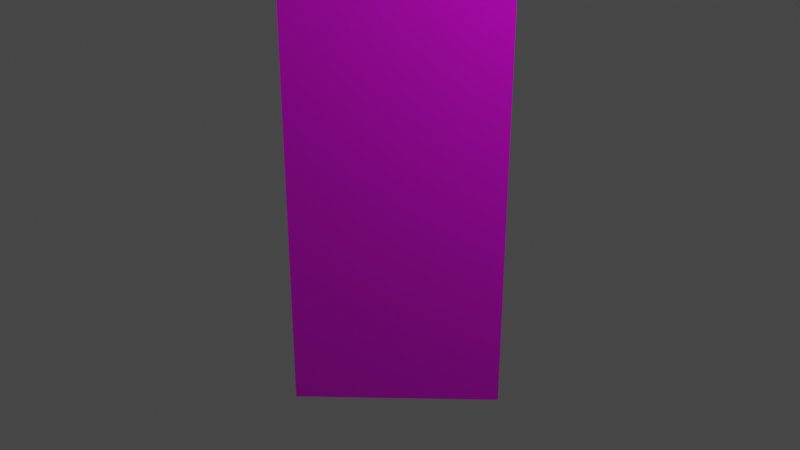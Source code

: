 # Source: madTower.blend  (saved by Blender 2.80.75; exported with 4.5.12 LTS)
import bpy
from mathutils import Matrix  # noqa: F401  (used for matrix-valued properties, if any)

bpy.ops.wm.read_factory_settings(use_empty=True)
scene = bpy.context.scene
scene.name = 'Scene'

# ---- collections
col_collection = bpy.data.collections.new('Collection'); scene.collection.children.link(col_collection)

# ---- images (referenced by path relative to the original .blend; pixels are not part of the script)
import os
ASSET_DIR = os.environ.get("B2B_ASSET_DIR", "")  # directory of the original .blend (textures are referenced by path, not embedded)
HERE = os.path.dirname(os.path.abspath(__file__))  # packed textures are extracted next to this script under _unpacked/

def load_image(name, relpath, width, height, colorspace="sRGB"):
    """Load a texture the original file referenced (path relative to the .blend, or extracted next to this script)."""
    p = next((c for c in (os.path.join(HERE, relpath), os.path.join(ASSET_DIR, relpath)) if relpath and os.path.exists(c)), "")
    if p:
        img = bpy.data.images.load(p, check_existing=True)
        img.name = name
    else:  # same state as the original file: an image datablock whose file is absent (Cycles renders it pink)
        img = bpy.data.images.new(name, width, height)
        img.source = "FILE"
        img.filepath = "//" + (relpath or name)
    img.colorspace_settings.name = colorspace
    return img
img_material_base_color = load_image('Material Base Color', '', 1024, 1024, 'Linear Rec.709')

# ---- materials (node trees are filled in below, after node groups)
mat_material = bpy.data.materials.new('Material')
mat_material.alpha_threshold = 0.0
mat_material.use_transparent_shadow = False
mat_material.line_color = (0.0, 0.0, 0.0, 1.0)

# ---- material node trees
mat_material.use_nodes = True; mat_material.node_tree.nodes.clear()
_N = mat_material.node_tree.nodes; _L = mat_material.node_tree.links
n0 = _N.new('ShaderNodeOutputMaterial'); n0.name = 'Material Output'; n0.location = (300, 300)
n1 = _N.new('ShaderNodeBsdfPrincipled'); n1.name = 'Principled BSDF'; n1.location = (10, 300)
n1.distribution = 'GGX'
n1.subsurface_method = 'BURLEY'
n1.inputs[2].default_value = 0.4
n1.inputs[3].default_value = 1.45
n1.inputs[27].default_value = (0.0, 0.0, 0.0, 1.0)
n1.inputs[28].default_value = 1.0
n2 = _N.new('ShaderNodeTexImage'); n2.name = 'Image Texture'; n2.location = (-280, 280)
n2.image = img_material_base_color
_L.new(n1.outputs[0], n0.inputs[0])
_L.new(n2.outputs[0], n1.inputs[0])
n0.is_active_output = True

# ---- world
world_world = bpy.data.worlds.new('World'); scene.world = world_world
world_world.use_nodes = True; world_world.node_tree.nodes.clear()
_N = world_world.node_tree.nodes; _L = world_world.node_tree.links
n0 = _N.new('ShaderNodeOutputWorld'); n0.name = 'World Output'; n0.location = (300, 300)
n1 = _N.new('ShaderNodeBackground'); n1.name = 'Background'; n1.location = (10, 300)
n1.inputs[0].default_value = (0.05088, 0.05088, 0.05088, 1.0)
_L.new(n1.outputs[0], n0.inputs[0])
n0.is_active_output = True
world_world.color = (0.05088, 0.05088, 0.05088)
world_world.use_sun_shadow = False
world_world.sun_shadow_jitter_overblur = 0.0

# ---- cameras
cam_camera = bpy.data.cameras.new('Camera')
cam_camera.clip_end = 100.0
cam_camera.ortho_scale = 7.314

# ---- lights
light_light = bpy.data.lights.new('Light', 'POINT')
light_light.transmission_factor = 0.0
light_light.energy = 1000.0
light_light.shadow_soft_size = 0.1
light_light.shadow_maximum_resolution = 0.006
light_light.use_absolute_resolution = True

# ---- meshes
me_cube = bpy.data.meshes.new('Cube')
me_cube.from_pydata([(0.01146, 0.9886, 12.44), (0.01146, 1.411, -1.486), (0.9933, -0.008611, 11.66), (1.426, -0.002948, -1.486), (-0.9704, -0.008611, 11.66), (-1.403, -0.002949, -1.486), (0.01146, -0.9752, 10.74), (0.01146, -1.417, -1.486), (1.426, -0.002948, 11.66), (0.01146, -1.417, 10.36), (0.01146, 1.411, 12.81), (-1.403, -0.002949, 11.66), (1.314, -0.005515, 11.67), (0.01146, -1.301, 10.46), (0.01146, 1.303, 12.72), (-1.291, -0.005515, 11.67), (1.104, -0.007538, 11.66), (0.01146, -1.088, 10.64), (0.01146, 1.098, 12.54), (-1.081, -0.007538, 11.66), (0.01146, 1.099, 12.32), (0.9933, 0.1016, 11.54), (-0.9704, 0.1016, 11.54), (0.01146, -0.8649, 10.61), (1.296, 0.05735, 11.52), (-0.005901, -1.238, 10.31), (-0.005901, 1.366, 12.57), (-1.308, 0.05735, 11.52), (1.087, 0.05532, 11.52), (-0.005901, -1.025, 10.5), (-0.005901, 1.161, 12.39), (-1.099, 0.05532, 11.52), (1.191, -0.2371, -1.247), (1.191, -0.2371, 11.05), (0.2456, -1.183, 10.18), (0.2456, -1.183, -1.247), (-0.2227, -1.183, -1.247), (-0.2227, -1.183, 10.18), (-1.169, -0.2371, 11.05), (-1.169, -0.2371, -1.247), (0.2456, 1.177, -1.247), (0.2456, 1.177, 12.24), (1.191, 0.2312, 11.47), (1.191, 0.2312, -1.247), (-1.169, 0.2312, -1.247), (-1.169, 0.2312, 11.47), (-0.2227, 1.177, 12.24), (-0.2227, 1.177, -1.247), (1.133, -0.2955, -1.164), (1.133, -0.2955, 10.9), (0.304, -1.125, 10.14), (0.304, -1.125, -1.164), (-0.2811, -1.125, -1.164), (-0.2811, -1.125, 10.14), (-1.11, -0.2955, 10.9), (-1.11, -0.2955, -1.164), (0.304, 1.119, -1.164), (0.304, 1.119, 12.1), (1.133, 0.2896, 11.42), (1.133, 0.2896, -1.164), (-1.11, 0.2896, -1.164), (-1.11, 0.2896, 11.42), (-0.2811, 1.119, 12.1), (-0.2811, 1.119, -1.164)], [], [(4, 6, 23, 22), (48, 49, 50, 51), (52, 53, 54, 55), (5, 1, 3, 7), (56, 57, 58, 59), (60, 61, 62, 63), (12, 13, 9, 8), (14, 12, 8, 10), (13, 15, 11, 9), (15, 14, 10, 11), (18, 16, 28, 30), (13, 12, 24, 25), (19, 18, 30, 31), (15, 13, 25, 27), (2, 6, 17, 16), (0, 2, 16, 18), (6, 4, 19, 17), (4, 0, 18, 19), (20, 22, 23, 21), (6, 2, 21, 23), (0, 4, 22, 20), (2, 0, 20, 21), (28, 29, 25, 24), (30, 28, 24, 26), (29, 31, 27, 25), (31, 30, 26, 27), (14, 15, 27, 26), (12, 14, 26, 24), (17, 19, 31, 29), (16, 17, 29, 28), (3, 8, 33, 32), (8, 9, 34, 33), (9, 7, 35, 34), (7, 3, 32, 35), (7, 9, 37, 36), (9, 11, 38, 37), (11, 5, 39, 38), (5, 7, 36, 39), (1, 10, 41, 40), (10, 8, 42, 41), (8, 3, 43, 42), (3, 1, 40, 43), (5, 11, 45, 44), (11, 10, 46, 45), (10, 1, 47, 46), (1, 5, 44, 47), (32, 33, 49, 48), (33, 34, 50, 49), (34, 35, 51, 50), (35, 32, 48, 51), (36, 37, 53, 52), (37, 38, 54, 53), (38, 39, 55, 54), (39, 36, 52, 55), (40, 41, 57, 56), (41, 42, 58, 57), (42, 43, 59, 58), (43, 40, 56, 59), (44, 45, 61, 60), (45, 46, 62, 61), (46, 47, 63, 62), (47, 44, 60, 63)])
_uv = me_cube.uv_layers.new(name='UVMap')
_uv.uv.foreach_set('vector', [0.9297, 0.3393, 0.9297, 0.2176, 0.9441, 0.2171, 0.9441, 0.3389, 0.6654, 0.03754, 0.6654, 0.939, 0.5629, 0.8811, 0.5629, 0.03394, 0.4903, 0.03332, 0.4903, 0.881, 0.3871, 0.938, 0.3871, 0.0351, 0.8788, 0.7318, 0.7016, 0.7318, 0.7016, 0.5849, 0.8788, 0.5849, 0.1396, 0.03248, 0.1396, 0.9477, 0.0364, 0.8971, 0.0364, 0.03054, 0.3145, 0.03112, 0.3145, 0.8959, 0.2121, 0.9475, 0.2121, 0.0349, 0.8971, 0.05276, 0.7098, 0.008785, 0.7016, 0.0, 0.905, 0.04776, 0.8971, 0.2087, 0.8971, 0.05276, 0.905, 0.04776, 0.905, 0.2171, 0.7098, 0.008785, 0.7148, 0.1701, 0.707, 0.1752, 0.7016, 0.0, 0.7148, 0.1701, 0.8971, 0.2087, 0.905, 0.2171, 0.707, 0.1752, 0.9062, 0.7175, 0.9062, 0.5865, 0.9202, 0.5849, 0.9202, 0.7158, 0.9062, 0.5888, 0.9062, 0.7502, 0.8929, 0.7463, 0.8929, 0.5849, 0.9325, 0.003173, 0.9325, 0.1341, 0.9189, 0.131, 0.9189, 0.0, 0.8889, 0.3809, 0.8889, 0.2196, 0.9028, 0.2171, 0.9028, 0.3785, 0.8509, 0.4589, 0.7097, 0.4257, 0.7016, 0.4171, 0.8588, 0.454, 0.8509, 0.5765, 0.8509, 0.4589, 0.8588, 0.454, 0.8588, 0.5849, 0.7097, 0.4257, 0.7135, 0.5473, 0.7058, 0.5524, 0.7016, 0.4171, 0.7135, 0.5473, 0.8509, 0.5765, 0.8588, 0.5849, 0.7058, 0.5524, 1.0, 0.4171, 1.0, 0.5347, 0.8588, 0.5678, 0.8625, 0.4462, 0.9202, 0.7066, 0.9202, 0.5849, 0.9349, 0.5854, 0.9349, 0.7071, 0.9472, 0.0004939, 0.9472, 0.1182, 0.9325, 0.1177, 0.9325, 0.0, 0.9349, 0.703, 0.9349, 0.5854, 0.9493, 0.5849, 0.9493, 0.7026, 0.7211, 0.2654, 0.7169, 0.4007, 0.7016, 0.4171, 0.7066, 0.2558, 0.8741, 0.2329, 0.7211, 0.2654, 0.7066, 0.2558, 0.8889, 0.2171, 0.7169, 0.4007, 0.8741, 0.3638, 0.8889, 0.3731, 0.7016, 0.4171, 0.8741, 0.3638, 0.8741, 0.2329, 0.8889, 0.2171, 0.8889, 0.3731, 0.9164, 0.2171, 0.9164, 0.3732, 0.9028, 0.3764, 0.9028, 0.2204, 0.8788, 0.7409, 0.8788, 0.5849, 0.8929, 0.5866, 0.8929, 0.7426, 0.9189, 0.002474, 0.9189, 0.1379, 0.905, 0.1355, 0.905, 0.0, 0.9164, 0.3566, 0.9164, 0.2211, 0.9297, 0.2171, 0.9297, 0.3526, 0.7016, 0.006321, 0.7016, 0.9981, 0.6726, 0.9508, 0.6726, 0.0313, 0.7016, 0.9981, 0.5267, 0.8995, 0.5557, 0.8848, 0.6726, 0.9508, 0.5267, 0.8995, 0.5267, 0.0, 0.5557, 0.02718, 0.5557, 0.8848, 0.5267, 0.0, 0.7016, 0.006321, 0.6726, 0.0313, 0.5557, 0.02718, 0.5267, 0.0, 0.5267, 0.8998, 0.4976, 0.8848, 0.4976, 0.02668, 0.5267, 0.8998, 0.3506, 0.9969, 0.3798, 0.9498, 0.4976, 0.8848, 0.3506, 0.9969, 0.3506, 0.0032, 0.3798, 0.02873, 0.3798, 0.9498, 0.3506, 0.0032, 0.5267, 0.0, 0.4976, 0.02668, 0.3798, 0.02873, 0.1759, 0.003311, 0.1759, 1.0, 0.1468, 0.9582, 0.1468, 0.02666, 0.1759, 1.0, 1.043e-07, 0.9137, 0.02914, 0.9005, 0.1468, 0.9582, 1.043e-07, 0.9137, -4.47e-08, 0.0, 0.02914, 0.02444, 0.02914, 0.9005, -4.47e-08, 0.0, 0.1759, 0.003311, 0.1468, 0.02666, 0.02914, 0.02444, 0.3506, 0.0, 0.3506, 0.912, 0.3217, 0.8991, 0.3217, 0.02491, 0.3506, 0.912, 0.1759, 1.0, 0.2049, 0.958, 0.3217, 0.8991, 0.1759, 1.0, 0.1759, 0.006463, 0.2049, 0.02922, 0.2049, 0.958, 0.1759, 0.006463, 0.3506, 0.0, 0.3217, 0.02491, 0.2049, 0.02922, 0.6726, 0.0313, 0.6726, 0.9508, 0.6654, 0.939, 0.6654, 0.03754, 0.6726, 0.9508, 0.5557, 0.8848, 0.5629, 0.8811, 0.6654, 0.939, 0.5557, 0.8848, 0.5557, 0.02718, 0.5629, 0.03394, 0.5629, 0.8811, 0.5557, 0.02718, 0.6726, 0.0313, 0.6654, 0.03754, 0.5629, 0.03394, 0.4976, 0.02668, 0.4976, 0.8848, 0.4903, 0.881, 0.4903, 0.03332, 0.4976, 0.8848, 0.3798, 0.9498, 0.3871, 0.938, 0.4903, 0.881, 0.3798, 0.9498, 0.3798, 0.02873, 0.3871, 0.0351, 0.3871, 0.938, 0.3798, 0.02873, 0.4976, 0.02668, 0.4903, 0.03332, 0.3871, 0.0351, 0.1468, 0.02666, 0.1468, 0.9582, 0.1396, 0.9477, 0.1396, 0.03248, 0.1468, 0.9582, 0.02914, 0.9005, 0.0364, 0.8971, 0.1396, 0.9477, 0.02914, 0.9005, 0.02914, 0.02444, 0.0364, 0.03054, 0.0364, 0.8971, 0.02914, 0.02444, 0.1468, 0.02666, 0.1396, 0.03248, 0.0364, 0.03054, 0.3217, 0.02491, 0.3217, 0.8991, 0.3145, 0.8959, 0.3145, 0.03112, 0.3217, 0.8991, 0.2049, 0.958, 0.2121, 0.9475, 0.3145, 0.8959, 0.2049, 0.958, 0.2049, 0.02922, 0.2121, 0.0349, 0.2121, 0.9475, 0.2049, 0.02922, 0.3217, 0.02491, 0.3145, 0.03112, 0.2121, 0.0349])
me_cube.materials.append(mat_material)
me_cube.use_remesh_preserve_volume = False
me_cube.use_remesh_preserve_attributes = False
me_cube.use_mirror_vertex_groups = False
me_cube.use_paint_bone_selection = False
me_cube.use_paint_mask = True
me_cube.update()

# ---- objects
ob_cube = bpy.data.objects.new('Cube', me_cube)
ob_light = bpy.data.objects.new('Light', light_light)
ob_camera = bpy.data.objects.new('Camera', cam_camera)

# ---- transforms, parenting, visibility, modifiers, constraints
ob_cube.location = (0.0, 0.0, 0.0)
ob_cube.lock_rotations_4d = False
ob_cube.empty_display_type = 'ARROWS'
ob_cube.lineart.crease_threshold = 0.0
ob_light.location = (4.076, 1.005, 5.904)
ob_light.rotation_euler = (0.6503, 0.05522, 1.866)
ob_light.lock_rotations_4d = False
ob_light.empty_display_type = 'ARROWS'
ob_light.color = (0.0, 0.0, 0.0, 0.0)
ob_light.lineart.crease_threshold = 0.0
ob_camera.location = (7.359, -6.926, 4.958)
ob_camera.rotation_euler = (1.109, 0.0, 0.8149)
ob_camera.lock_rotations_4d = False
ob_camera.empty_display_type = 'ARROWS'
ob_camera.color = (0.0, 0.0, 0.0, 0.0)
ob_camera.display_type = 'WIRE'
ob_camera.lineart.crease_threshold = 0.0

# ---- collection membership
col_collection.objects.link(ob_cube)
col_collection.objects.link(ob_light)
col_collection.objects.link(ob_camera)

# ---- scene / render settings (as saved in the file)
scene.camera = ob_camera
scene.frame_start = 1; scene.frame_end = 250; scene.frame_set(1)
scene.render.engine = 'BLENDER_EEVEE_NEXT'
scene.cycles.use_denoising = False
scene.cycles.samples = 128
scene.cycles.sampling_pattern = 'TABULATED_SOBOL'
scene.cycles.use_adaptive_sampling = False
scene.cycles.use_light_tree = False
scene.view_settings.view_transform = 'Filmic'
bpy.context.view_layer.update()
